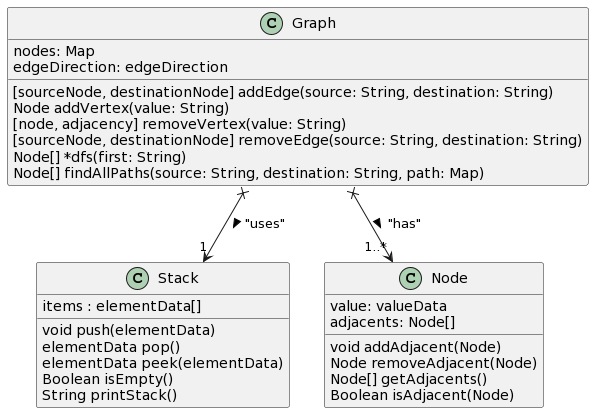

The diagram above was rendered by PlantUML. Its source (embedded in the PNG):
@startuml
class Stack {
items : elementData[]
void push(elementData)
elementData pop()
elementData peek(elementData)
Boolean isEmpty()
String printStack()
}

class Node {
value: valueData
adjacents: Node[]
void addAdjacent(Node)
Node removeAdjacent(Node)
Node[] getAdjacents()
Boolean isAdjacent(Node)
}

class Graph{
nodes: Map
edgeDirection: edgeDirection
[sourceNode, destinationNode] addEdge(source: String, destination: String)
Node addVertex(value: String)
[node, adjacency] removeVertex(value: String)
[sourceNode, destinationNode] removeEdge(source: String, destination: String)
Node[] *dfs(first: String)
Node[] findAllPaths(source: String, destination: String, path: Map)
}

Graph x--> "1..*" Node : "has" >
Graph x--> "1" Stack : "uses" >
@enduml